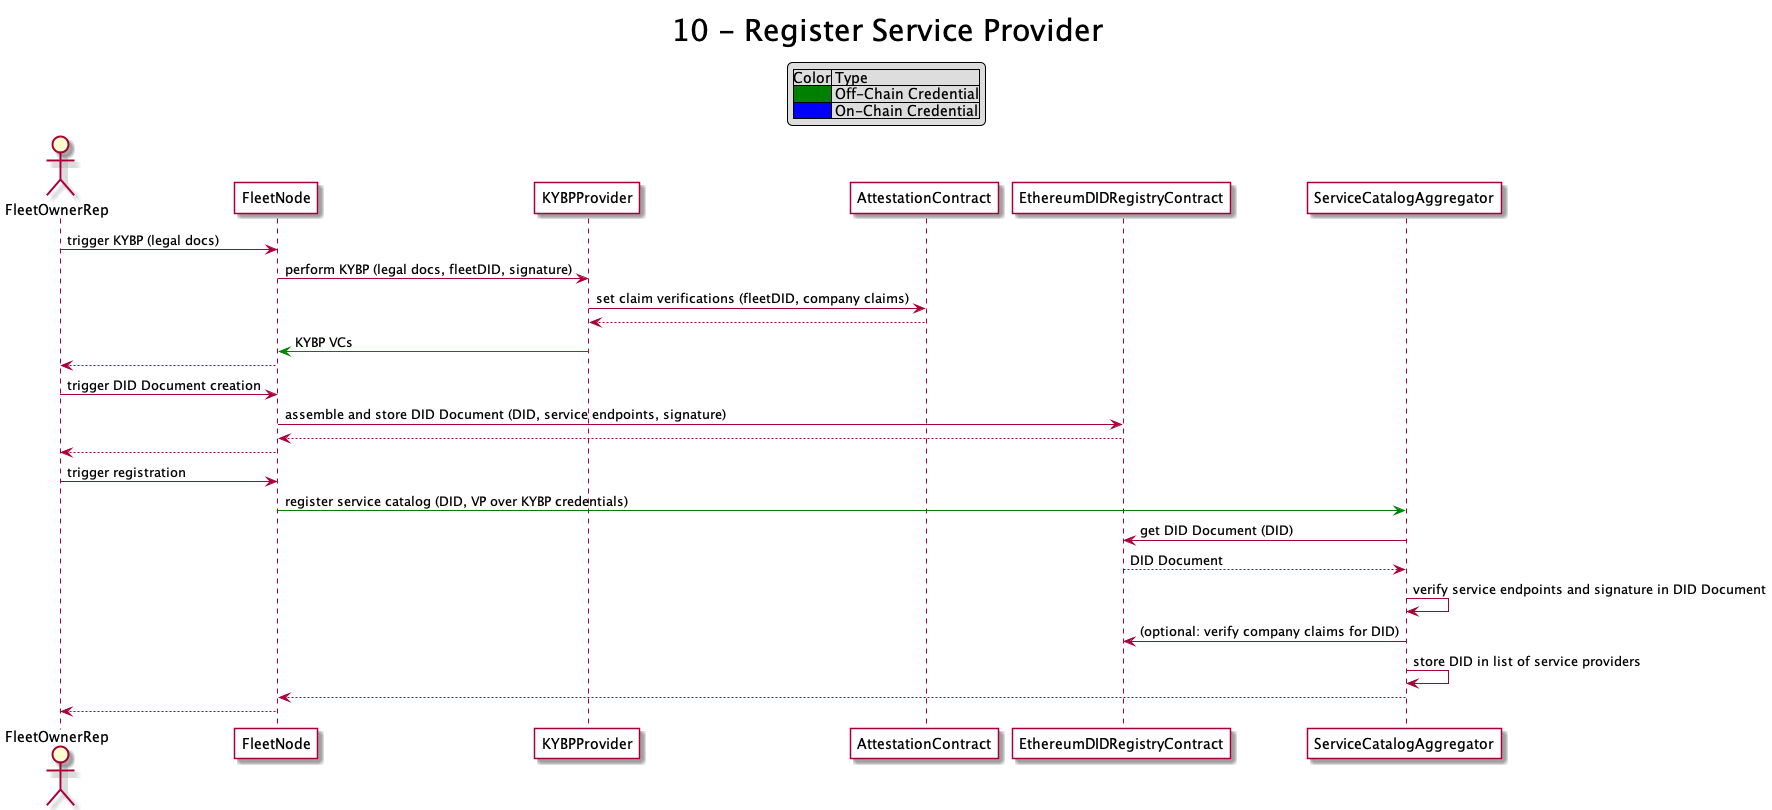

The diagram above was rendered by PlantUML. Its source (embedded in the PNG):
@startuml

skinparam titleFontSize 30
skinparam ParticipantBackgroundColor white

title 10 - Register Service Provider

legend top
    |Color| Type |
    |<#green>| Off-Chain Credential|
    |<#blue>| On-Chain Credential|
endlegend

actor FleetOwnerRep

FleetOwnerRep -> FleetNode : trigger KYBP (legal docs)
FleetNode -> KYBPProvider : perform KYBP (legal docs, fleetDID, signature)
KYBPProvider -> AttestationContract : set claim verifications (fleetDID, company claims)
AttestationContract [dashed]-> KYBPProvider : 
KYBPProvider [#green]-> FleetNode : KYBP VCs
FleetNode [dashed]-> FleetOwnerRep : 
FleetOwnerRep -> FleetNode : trigger DID Document creation
FleetNode -> EthereumDIDRegistryContract : assemble and store DID Document (DID, service endpoints, signature)
EthereumDIDRegistryContract [dashed]-> FleetNode :
FleetNode [dashed]->FleetOwnerRep :
FleetOwnerRep -> FleetNode : trigger registration
FleetNode [#green]-> ServiceCatalogAggregator : register service catalog (DID, VP over KYBP credentials)
ServiceCatalogAggregator -> EthereumDIDRegistryContract : get DID Document (DID)
EthereumDIDRegistryContract [dashed]-> ServiceCatalogAggregator : DID Document
ServiceCatalogAggregator -> ServiceCatalogAggregator : verify service endpoints and signature in DID Document
ServiceCatalogAggregator -> EthereumDIDRegistryContract : (optional: verify company claims for DID)
ServiceCatalogAggregator -> ServiceCatalogAggregator : store DID in list of service providers
ServiceCatalogAggregator [dashed]-> FleetNode : 
FleetNode [dashed]-> FleetOwnerRep
@enduml